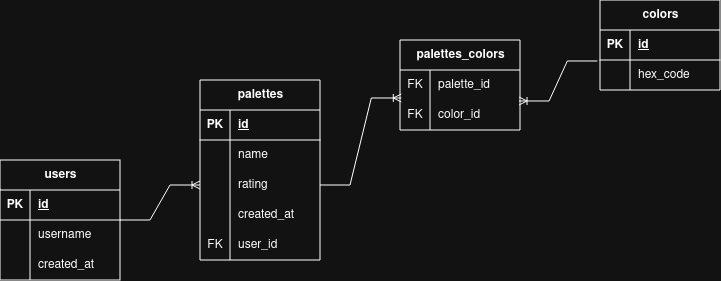

The diagram above was exported from draw.io. Its source (the exported page's mxGraphModel, read from the mxfile embedded in the PNG):
<mxGraphModel dx="776" dy="467" grid="1" gridSize="10" guides="1" tooltips="1" connect="1" arrows="1" fold="1" page="1" pageScale="1" pageWidth="850" pageHeight="1100" math="0" shadow="0">
  <root>
    <mxCell id="0" />
    <mxCell id="1" parent="0" />
    <mxCell id="40HMZBp0xuyP2xr1-RVd-1" parent="1" style="shape=table;startSize=30;container=1;collapsible=1;childLayout=tableLayout;fixedRows=1;rowLines=0;fontStyle=1;align=center;resizeLast=1;html=1;" value="users" vertex="1">
      <mxGeometry height="120" width="120" x="80" y="240" as="geometry" />
    </mxCell>
    <mxCell id="40HMZBp0xuyP2xr1-RVd-2" parent="40HMZBp0xuyP2xr1-RVd-1" style="shape=tableRow;horizontal=0;startSize=0;swimlaneHead=0;swimlaneBody=0;fillColor=none;collapsible=0;dropTarget=0;points=[[0,0.5],[1,0.5]];portConstraint=eastwest;top=0;left=0;right=0;bottom=1;" value="" vertex="1">
      <mxGeometry height="30" width="120" y="30" as="geometry" />
    </mxCell>
    <mxCell id="40HMZBp0xuyP2xr1-RVd-3" parent="40HMZBp0xuyP2xr1-RVd-2" style="shape=partialRectangle;connectable=0;fillColor=none;top=0;left=0;bottom=0;right=0;fontStyle=1;overflow=hidden;whiteSpace=wrap;html=1;" value="PK" vertex="1">
      <mxGeometry height="30" width="30" as="geometry">
        <mxRectangle height="30" width="30" as="alternateBounds" />
      </mxGeometry>
    </mxCell>
    <mxCell id="40HMZBp0xuyP2xr1-RVd-4" parent="40HMZBp0xuyP2xr1-RVd-2" style="shape=partialRectangle;connectable=0;fillColor=none;top=0;left=0;bottom=0;right=0;align=left;spacingLeft=6;fontStyle=5;overflow=hidden;whiteSpace=wrap;html=1;" value="id" vertex="1">
      <mxGeometry height="30" width="90" x="30" as="geometry">
        <mxRectangle height="30" width="90" as="alternateBounds" />
      </mxGeometry>
    </mxCell>
    <mxCell id="40HMZBp0xuyP2xr1-RVd-5" parent="40HMZBp0xuyP2xr1-RVd-1" style="shape=tableRow;horizontal=0;startSize=0;swimlaneHead=0;swimlaneBody=0;fillColor=none;collapsible=0;dropTarget=0;points=[[0,0.5],[1,0.5]];portConstraint=eastwest;top=0;left=0;right=0;bottom=0;" value="" vertex="1">
      <mxGeometry height="30" width="120" y="60" as="geometry" />
    </mxCell>
    <mxCell id="40HMZBp0xuyP2xr1-RVd-6" parent="40HMZBp0xuyP2xr1-RVd-5" style="shape=partialRectangle;connectable=0;fillColor=none;top=0;left=0;bottom=0;right=0;editable=1;overflow=hidden;whiteSpace=wrap;html=1;" value="" vertex="1">
      <mxGeometry height="30" width="30" as="geometry">
        <mxRectangle height="30" width="30" as="alternateBounds" />
      </mxGeometry>
    </mxCell>
    <mxCell id="40HMZBp0xuyP2xr1-RVd-7" parent="40HMZBp0xuyP2xr1-RVd-5" style="shape=partialRectangle;connectable=0;fillColor=none;top=0;left=0;bottom=0;right=0;align=left;spacingLeft=6;overflow=hidden;whiteSpace=wrap;html=1;" value="username" vertex="1">
      <mxGeometry height="30" width="90" x="30" as="geometry">
        <mxRectangle height="30" width="90" as="alternateBounds" />
      </mxGeometry>
    </mxCell>
    <mxCell id="40HMZBp0xuyP2xr1-RVd-68" parent="40HMZBp0xuyP2xr1-RVd-1" style="shape=tableRow;horizontal=0;startSize=0;swimlaneHead=0;swimlaneBody=0;fillColor=none;collapsible=0;dropTarget=0;points=[[0,0.5],[1,0.5]];portConstraint=eastwest;top=0;left=0;right=0;bottom=0;" value="" vertex="1">
      <mxGeometry height="30" width="120" y="90" as="geometry" />
    </mxCell>
    <mxCell id="40HMZBp0xuyP2xr1-RVd-69" parent="40HMZBp0xuyP2xr1-RVd-68" style="shape=partialRectangle;connectable=0;fillColor=none;top=0;left=0;bottom=0;right=0;editable=1;overflow=hidden;whiteSpace=wrap;html=1;" value="" vertex="1">
      <mxGeometry height="30" width="30" as="geometry">
        <mxRectangle height="30" width="30" as="alternateBounds" />
      </mxGeometry>
    </mxCell>
    <mxCell id="40HMZBp0xuyP2xr1-RVd-70" parent="40HMZBp0xuyP2xr1-RVd-68" style="shape=partialRectangle;connectable=0;fillColor=none;top=0;left=0;bottom=0;right=0;align=left;spacingLeft=6;overflow=hidden;whiteSpace=wrap;html=1;" value="&lt;div&gt;created_at&lt;/div&gt;" vertex="1">
      <mxGeometry height="30" width="90" x="30" as="geometry">
        <mxRectangle height="30" width="90" as="alternateBounds" />
      </mxGeometry>
    </mxCell>
    <mxCell id="40HMZBp0xuyP2xr1-RVd-16" parent="1" style="shape=table;startSize=30;container=1;collapsible=1;childLayout=tableLayout;fixedRows=1;rowLines=0;fontStyle=1;align=center;resizeLast=1;html=1;" value="colors" vertex="1">
      <mxGeometry height="90" width="120" x="680" y="80" as="geometry" />
    </mxCell>
    <mxCell id="40HMZBp0xuyP2xr1-RVd-17" parent="40HMZBp0xuyP2xr1-RVd-16" style="shape=tableRow;horizontal=0;startSize=0;swimlaneHead=0;swimlaneBody=0;fillColor=none;collapsible=0;dropTarget=0;points=[[0,0.5],[1,0.5]];portConstraint=eastwest;top=0;left=0;right=0;bottom=1;" value="" vertex="1">
      <mxGeometry height="30" width="120" y="30" as="geometry" />
    </mxCell>
    <mxCell id="40HMZBp0xuyP2xr1-RVd-18" parent="40HMZBp0xuyP2xr1-RVd-17" style="shape=partialRectangle;connectable=0;fillColor=none;top=0;left=0;bottom=0;right=0;fontStyle=1;overflow=hidden;whiteSpace=wrap;html=1;" value="PK" vertex="1">
      <mxGeometry height="30" width="30" as="geometry">
        <mxRectangle height="30" width="30" as="alternateBounds" />
      </mxGeometry>
    </mxCell>
    <mxCell id="40HMZBp0xuyP2xr1-RVd-19" parent="40HMZBp0xuyP2xr1-RVd-17" style="shape=partialRectangle;connectable=0;fillColor=none;top=0;left=0;bottom=0;right=0;align=left;spacingLeft=6;fontStyle=5;overflow=hidden;whiteSpace=wrap;html=1;" value="id" vertex="1">
      <mxGeometry height="30" width="90" x="30" as="geometry">
        <mxRectangle height="30" width="90" as="alternateBounds" />
      </mxGeometry>
    </mxCell>
    <mxCell id="40HMZBp0xuyP2xr1-RVd-20" parent="40HMZBp0xuyP2xr1-RVd-16" style="shape=tableRow;horizontal=0;startSize=0;swimlaneHead=0;swimlaneBody=0;fillColor=none;collapsible=0;dropTarget=0;points=[[0,0.5],[1,0.5]];portConstraint=eastwest;top=0;left=0;right=0;bottom=0;" value="" vertex="1">
      <mxGeometry height="30" width="120" y="60" as="geometry" />
    </mxCell>
    <mxCell id="40HMZBp0xuyP2xr1-RVd-21" parent="40HMZBp0xuyP2xr1-RVd-20" style="shape=partialRectangle;connectable=0;fillColor=none;top=0;left=0;bottom=0;right=0;editable=1;overflow=hidden;whiteSpace=wrap;html=1;" value="" vertex="1">
      <mxGeometry height="30" width="30" as="geometry">
        <mxRectangle height="30" width="30" as="alternateBounds" />
      </mxGeometry>
    </mxCell>
    <mxCell id="40HMZBp0xuyP2xr1-RVd-22" parent="40HMZBp0xuyP2xr1-RVd-20" style="shape=partialRectangle;connectable=0;fillColor=none;top=0;left=0;bottom=0;right=0;align=left;spacingLeft=6;overflow=hidden;whiteSpace=wrap;html=1;" value="&lt;div&gt;hex_code&lt;/div&gt;" vertex="1">
      <mxGeometry height="30" width="90" x="30" as="geometry">
        <mxRectangle height="30" width="90" as="alternateBounds" />
      </mxGeometry>
    </mxCell>
    <mxCell id="40HMZBp0xuyP2xr1-RVd-29" parent="1" style="shape=table;startSize=30;container=1;collapsible=1;childLayout=tableLayout;fixedRows=1;rowLines=0;fontStyle=1;align=center;resizeLast=1;html=1;" value="&lt;div&gt;palettes&lt;/div&gt;" vertex="1">
      <mxGeometry height="180" width="120" x="280" y="160" as="geometry" />
    </mxCell>
    <mxCell id="40HMZBp0xuyP2xr1-RVd-30" parent="40HMZBp0xuyP2xr1-RVd-29" style="shape=tableRow;horizontal=0;startSize=0;swimlaneHead=0;swimlaneBody=0;fillColor=none;collapsible=0;dropTarget=0;points=[[0,0.5],[1,0.5]];portConstraint=eastwest;top=0;left=0;right=0;bottom=1;" value="" vertex="1">
      <mxGeometry height="30" width="120" y="30" as="geometry" />
    </mxCell>
    <mxCell id="40HMZBp0xuyP2xr1-RVd-31" parent="40HMZBp0xuyP2xr1-RVd-30" style="shape=partialRectangle;connectable=0;fillColor=none;top=0;left=0;bottom=0;right=0;fontStyle=1;overflow=hidden;whiteSpace=wrap;html=1;" value="PK" vertex="1">
      <mxGeometry height="30" width="30" as="geometry">
        <mxRectangle height="30" width="30" as="alternateBounds" />
      </mxGeometry>
    </mxCell>
    <mxCell id="40HMZBp0xuyP2xr1-RVd-32" parent="40HMZBp0xuyP2xr1-RVd-30" style="shape=partialRectangle;connectable=0;fillColor=none;top=0;left=0;bottom=0;right=0;align=left;spacingLeft=6;fontStyle=5;overflow=hidden;whiteSpace=wrap;html=1;" value="id" vertex="1">
      <mxGeometry height="30" width="90" x="30" as="geometry">
        <mxRectangle height="30" width="90" as="alternateBounds" />
      </mxGeometry>
    </mxCell>
    <mxCell id="40HMZBp0xuyP2xr1-RVd-33" parent="40HMZBp0xuyP2xr1-RVd-29" style="shape=tableRow;horizontal=0;startSize=0;swimlaneHead=0;swimlaneBody=0;fillColor=none;collapsible=0;dropTarget=0;points=[[0,0.5],[1,0.5]];portConstraint=eastwest;top=0;left=0;right=0;bottom=0;" value="" vertex="1">
      <mxGeometry height="30" width="120" y="60" as="geometry" />
    </mxCell>
    <mxCell id="40HMZBp0xuyP2xr1-RVd-34" parent="40HMZBp0xuyP2xr1-RVd-33" style="shape=partialRectangle;connectable=0;fillColor=none;top=0;left=0;bottom=0;right=0;editable=1;overflow=hidden;whiteSpace=wrap;html=1;" value="" vertex="1">
      <mxGeometry height="30" width="30" as="geometry">
        <mxRectangle height="30" width="30" as="alternateBounds" />
      </mxGeometry>
    </mxCell>
    <mxCell id="40HMZBp0xuyP2xr1-RVd-35" parent="40HMZBp0xuyP2xr1-RVd-33" style="shape=partialRectangle;connectable=0;fillColor=none;top=0;left=0;bottom=0;right=0;align=left;spacingLeft=6;overflow=hidden;whiteSpace=wrap;html=1;" value="name" vertex="1">
      <mxGeometry height="30" width="90" x="30" as="geometry">
        <mxRectangle height="30" width="90" as="alternateBounds" />
      </mxGeometry>
    </mxCell>
    <mxCell id="40HMZBp0xuyP2xr1-RVd-39" parent="40HMZBp0xuyP2xr1-RVd-29" style="shape=tableRow;horizontal=0;startSize=0;swimlaneHead=0;swimlaneBody=0;fillColor=none;collapsible=0;dropTarget=0;points=[[0,0.5],[1,0.5]];portConstraint=eastwest;top=0;left=0;right=0;bottom=0;" value="" vertex="1">
      <mxGeometry height="30" width="120" y="90" as="geometry" />
    </mxCell>
    <mxCell id="40HMZBp0xuyP2xr1-RVd-40" parent="40HMZBp0xuyP2xr1-RVd-39" style="shape=partialRectangle;connectable=0;fillColor=none;top=0;left=0;bottom=0;right=0;editable=1;overflow=hidden;whiteSpace=wrap;html=1;" value="" vertex="1">
      <mxGeometry height="30" width="30" as="geometry">
        <mxRectangle height="30" width="30" as="alternateBounds" />
      </mxGeometry>
    </mxCell>
    <mxCell id="40HMZBp0xuyP2xr1-RVd-41" parent="40HMZBp0xuyP2xr1-RVd-39" style="shape=partialRectangle;connectable=0;fillColor=none;top=0;left=0;bottom=0;right=0;align=left;spacingLeft=6;overflow=hidden;whiteSpace=wrap;html=1;" value="&lt;div&gt;rating&lt;/div&gt;" vertex="1">
      <mxGeometry height="30" width="90" x="30" as="geometry">
        <mxRectangle height="30" width="90" as="alternateBounds" />
      </mxGeometry>
    </mxCell>
    <mxCell id="40HMZBp0xuyP2xr1-RVd-42" parent="40HMZBp0xuyP2xr1-RVd-29" style="shape=tableRow;horizontal=0;startSize=0;swimlaneHead=0;swimlaneBody=0;fillColor=none;collapsible=0;dropTarget=0;points=[[0,0.5],[1,0.5]];portConstraint=eastwest;top=0;left=0;right=0;bottom=0;" value="" vertex="1">
      <mxGeometry height="30" width="120" y="120" as="geometry" />
    </mxCell>
    <mxCell id="40HMZBp0xuyP2xr1-RVd-43" parent="40HMZBp0xuyP2xr1-RVd-42" style="shape=partialRectangle;connectable=0;fillColor=none;top=0;left=0;bottom=0;right=0;editable=1;overflow=hidden;whiteSpace=wrap;html=1;" value="" vertex="1">
      <mxGeometry height="30" width="30" as="geometry">
        <mxRectangle height="30" width="30" as="alternateBounds" />
      </mxGeometry>
    </mxCell>
    <mxCell id="40HMZBp0xuyP2xr1-RVd-44" parent="40HMZBp0xuyP2xr1-RVd-42" style="shape=partialRectangle;connectable=0;fillColor=none;top=0;left=0;bottom=0;right=0;align=left;spacingLeft=6;overflow=hidden;whiteSpace=wrap;html=1;" value="&lt;div&gt;created_at&lt;/div&gt;" vertex="1">
      <mxGeometry height="30" width="90" x="30" as="geometry">
        <mxRectangle height="30" width="90" as="alternateBounds" />
      </mxGeometry>
    </mxCell>
    <mxCell id="40HMZBp0xuyP2xr1-RVd-45" parent="40HMZBp0xuyP2xr1-RVd-29" style="shape=tableRow;horizontal=0;startSize=0;swimlaneHead=0;swimlaneBody=0;fillColor=none;collapsible=0;dropTarget=0;points=[[0,0.5],[1,0.5]];portConstraint=eastwest;top=0;left=0;right=0;bottom=0;" value="" vertex="1">
      <mxGeometry height="30" width="120" y="150" as="geometry" />
    </mxCell>
    <mxCell id="40HMZBp0xuyP2xr1-RVd-46" parent="40HMZBp0xuyP2xr1-RVd-45" style="shape=partialRectangle;connectable=0;fillColor=none;top=0;left=0;bottom=0;right=0;editable=1;overflow=hidden;whiteSpace=wrap;html=1;" value="FK" vertex="1">
      <mxGeometry height="30" width="30" as="geometry">
        <mxRectangle height="30" width="30" as="alternateBounds" />
      </mxGeometry>
    </mxCell>
    <mxCell id="40HMZBp0xuyP2xr1-RVd-47" parent="40HMZBp0xuyP2xr1-RVd-45" style="shape=partialRectangle;connectable=0;fillColor=none;top=0;left=0;bottom=0;right=0;align=left;spacingLeft=6;overflow=hidden;whiteSpace=wrap;html=1;" value="&lt;div&gt;user_id&lt;/div&gt;" vertex="1">
      <mxGeometry height="30" width="90" x="30" as="geometry">
        <mxRectangle height="30" width="90" as="alternateBounds" />
      </mxGeometry>
    </mxCell>
    <mxCell id="40HMZBp0xuyP2xr1-RVd-51" parent="1" style="shape=table;startSize=30;container=1;collapsible=1;childLayout=tableLayout;fixedRows=1;rowLines=0;fontStyle=1;align=center;resizeLast=1;html=1;" value="palettes_colors" vertex="1">
      <mxGeometry height="90" width="120" x="480" y="120" as="geometry" />
    </mxCell>
    <mxCell id="40HMZBp0xuyP2xr1-RVd-55" parent="40HMZBp0xuyP2xr1-RVd-51" style="shape=tableRow;horizontal=0;startSize=0;swimlaneHead=0;swimlaneBody=0;fillColor=none;collapsible=0;dropTarget=0;points=[[0,0.5],[1,0.5]];portConstraint=eastwest;top=0;left=0;right=0;bottom=0;" value="" vertex="1">
      <mxGeometry height="30" width="120" y="30" as="geometry" />
    </mxCell>
    <mxCell id="40HMZBp0xuyP2xr1-RVd-56" parent="40HMZBp0xuyP2xr1-RVd-55" style="shape=partialRectangle;connectable=0;fillColor=none;top=0;left=0;bottom=0;right=0;editable=1;overflow=hidden;whiteSpace=wrap;html=1;" value="FK" vertex="1">
      <mxGeometry height="30" width="30" as="geometry">
        <mxRectangle height="30" width="30" as="alternateBounds" />
      </mxGeometry>
    </mxCell>
    <mxCell id="40HMZBp0xuyP2xr1-RVd-57" parent="40HMZBp0xuyP2xr1-RVd-55" style="shape=partialRectangle;connectable=0;fillColor=none;top=0;left=0;bottom=0;right=0;align=left;spacingLeft=6;overflow=hidden;whiteSpace=wrap;html=1;" value="palette_id" vertex="1">
      <mxGeometry height="30" width="90" x="30" as="geometry">
        <mxRectangle height="30" width="90" as="alternateBounds" />
      </mxGeometry>
    </mxCell>
    <mxCell id="40HMZBp0xuyP2xr1-RVd-58" parent="40HMZBp0xuyP2xr1-RVd-51" style="shape=tableRow;horizontal=0;startSize=0;swimlaneHead=0;swimlaneBody=0;fillColor=none;collapsible=0;dropTarget=0;points=[[0,0.5],[1,0.5]];portConstraint=eastwest;top=0;left=0;right=0;bottom=0;" value="" vertex="1">
      <mxGeometry height="30" width="120" y="60" as="geometry" />
    </mxCell>
    <mxCell id="40HMZBp0xuyP2xr1-RVd-59" parent="40HMZBp0xuyP2xr1-RVd-58" style="shape=partialRectangle;connectable=0;fillColor=none;top=0;left=0;bottom=0;right=0;editable=1;overflow=hidden;whiteSpace=wrap;html=1;" value="&lt;div&gt;FK&lt;/div&gt;" vertex="1">
      <mxGeometry height="30" width="30" as="geometry">
        <mxRectangle height="30" width="30" as="alternateBounds" />
      </mxGeometry>
    </mxCell>
    <mxCell id="40HMZBp0xuyP2xr1-RVd-60" parent="40HMZBp0xuyP2xr1-RVd-58" style="shape=partialRectangle;connectable=0;fillColor=none;top=0;left=0;bottom=0;right=0;align=left;spacingLeft=6;overflow=hidden;whiteSpace=wrap;html=1;" value="color_id" vertex="1">
      <mxGeometry height="30" width="90" x="30" as="geometry">
        <mxRectangle height="30" width="90" as="alternateBounds" />
      </mxGeometry>
    </mxCell>
    <mxCell id="40HMZBp0xuyP2xr1-RVd-65" edge="1" parent="1" source="40HMZBp0xuyP2xr1-RVd-39" style="edgeStyle=entityRelationEdgeStyle;fontSize=12;html=1;endArrow=ERoneToMany;rounded=0;exitX=1;exitY=0.5;exitDx=0;exitDy=0;entryX=0.011;entryY=-0.067;entryDx=0;entryDy=0;entryPerimeter=0;" target="40HMZBp0xuyP2xr1-RVd-58" value="">
      <mxGeometry height="100" relative="1" width="100" as="geometry">
        <mxPoint x="380" y="480" as="sourcePoint" />
        <mxPoint x="480" y="380" as="targetPoint" />
      </mxGeometry>
    </mxCell>
    <mxCell id="40HMZBp0xuyP2xr1-RVd-67" edge="1" parent="1" source="40HMZBp0xuyP2xr1-RVd-20" style="edgeStyle=entityRelationEdgeStyle;fontSize=12;html=1;endArrow=ERoneToMany;rounded=0;entryX=0.992;entryY=0.033;entryDx=0;entryDy=0;entryPerimeter=0;exitX=-0.022;exitY=0.033;exitDx=0;exitDy=0;exitPerimeter=0;" target="40HMZBp0xuyP2xr1-RVd-58" value="">
      <mxGeometry height="100" relative="1" width="100" as="geometry">
        <mxPoint x="530" y="450" as="sourcePoint" />
        <mxPoint x="480" y="500" as="targetPoint" />
      </mxGeometry>
    </mxCell>
    <mxCell id="40HMZBp0xuyP2xr1-RVd-71" edge="1" parent="1" source="40HMZBp0xuyP2xr1-RVd-1" style="edgeStyle=entityRelationEdgeStyle;fontSize=12;html=1;endArrow=ERoneToMany;rounded=0;exitX=1;exitY=0.5;exitDx=0;exitDy=0;entryX=0;entryY=0.5;entryDx=0;entryDy=0;" target="40HMZBp0xuyP2xr1-RVd-39" value="">
      <mxGeometry height="100" relative="1" width="100" as="geometry">
        <mxPoint x="380" y="480" as="sourcePoint" />
        <mxPoint x="480" y="380" as="targetPoint" />
      </mxGeometry>
    </mxCell>
  </root>
</mxGraphModel>